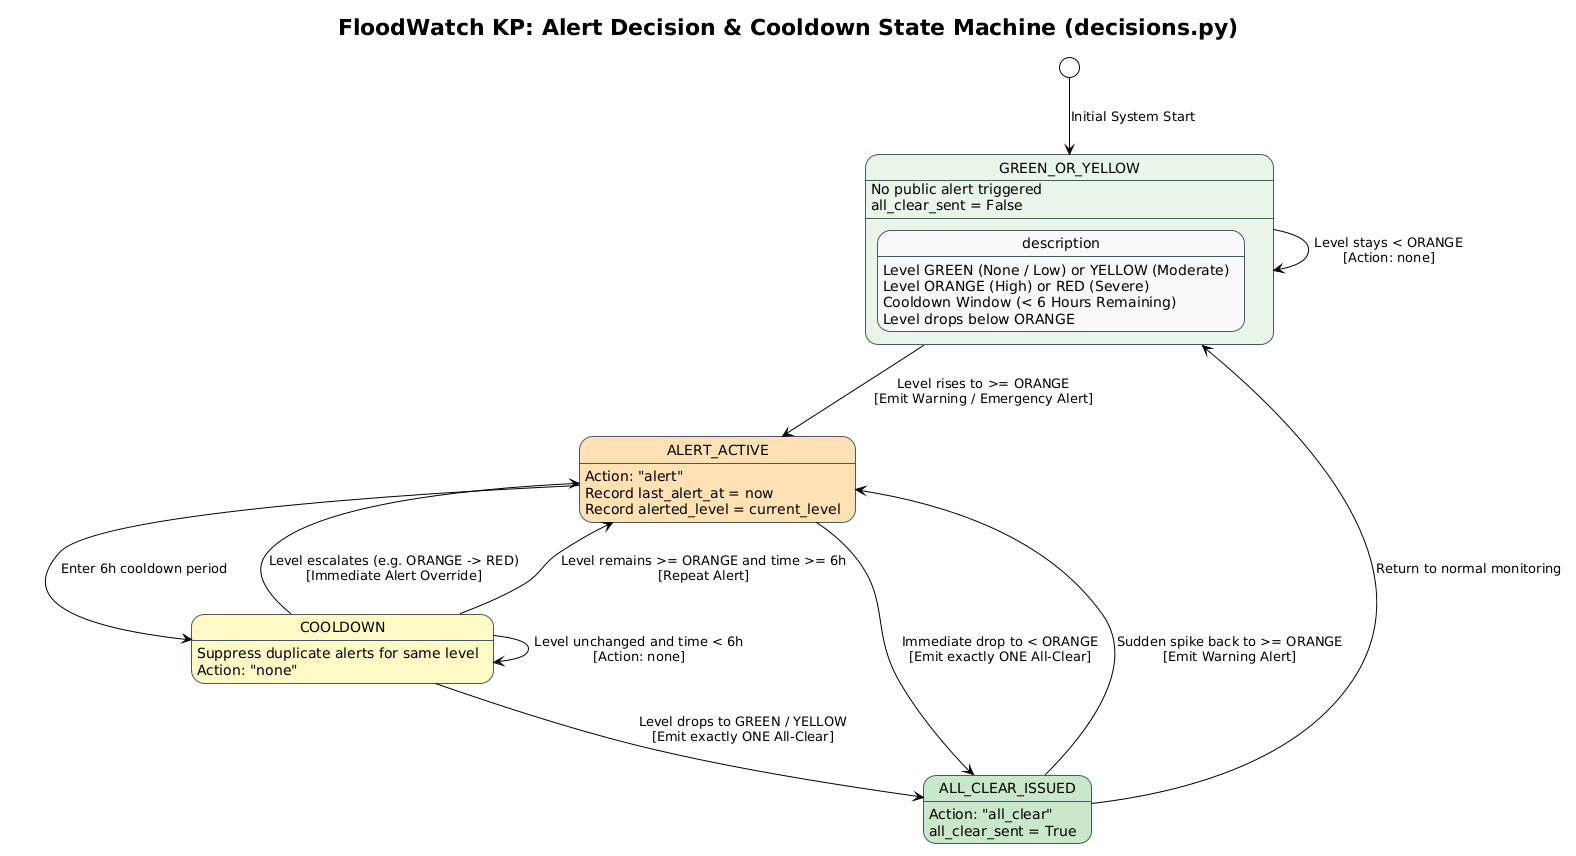

The diagram above was rendered by PlantUML. Its source (embedded in the PNG):
@startuml
!theme plain
skinparam shadowing false
skinparam defaultFontName Arial
skinparam state {
    BackgroundColor #F8F9FA
    BorderColor #455A64
    StartColor #2E7D32
    EndColor #C62828
}

title FloodWatch KP: Alert Decision & Cooldown State Machine (decisions.py)

[*] --> GREEN_OR_YELLOW : Initial System Start

state GREEN_OR_YELLOW #E8F5E9 {
    description: Level GREEN (None / Low) or YELLOW (Moderate)
    GREEN_OR_YELLOW : No public alert triggered
    GREEN_OR_YELLOW : all_clear_sent = False
}

state ALERT_ACTIVE #FFE0B2 {
    description: Level ORANGE (High) or RED (Severe)
    ALERT_ACTIVE : Action: "alert"
    ALERT_ACTIVE : Record last_alert_at = now
    ALERT_ACTIVE : Record alerted_level = current_level
}

state COOLDOWN #FFF9C4 {
    description: Cooldown Window (< 6 Hours Remaining)
    COOLDOWN : Suppress duplicate alerts for same level
    COOLDOWN : Action: "none"
}

state ALL_CLEAR_ISSUED #C8E6C9 {
    description: Level drops below ORANGE
    ALL_CLEAR_ISSUED : Action: "all_clear"
    ALL_CLEAR_ISSUED : all_clear_sent = True
}

' Transitions
GREEN_OR_YELLOW --> ALERT_ACTIVE : Level rises to >= ORANGE\n[Emit Warning / Emergency Alert]
GREEN_OR_YELLOW --> GREEN_OR_YELLOW : Level stays < ORANGE\n[Action: none]

ALERT_ACTIVE --> COOLDOWN : Enter 6h cooldown period

COOLDOWN --> ALERT_ACTIVE : Level escalates (e.g. ORANGE -> RED)\n[Immediate Alert Override]
COOLDOWN --> COOLDOWN : Level unchanged and time < 6h\n[Action: none]
COOLDOWN --> ALERT_ACTIVE : Level remains >= ORANGE and time >= 6h\n[Repeat Alert]

COOLDOWN --> ALL_CLEAR_ISSUED : Level drops to GREEN / YELLOW\n[Emit exactly ONE All-Clear]
ALERT_ACTIVE --> ALL_CLEAR_ISSUED : Immediate drop to < ORANGE\n[Emit exactly ONE All-Clear]

ALL_CLEAR_ISSUED --> GREEN_OR_YELLOW : Return to normal monitoring
ALL_CLEAR_ISSUED --> ALERT_ACTIVE : Sudden spike back to >= ORANGE\n[Emit Warning Alert]
@enduml